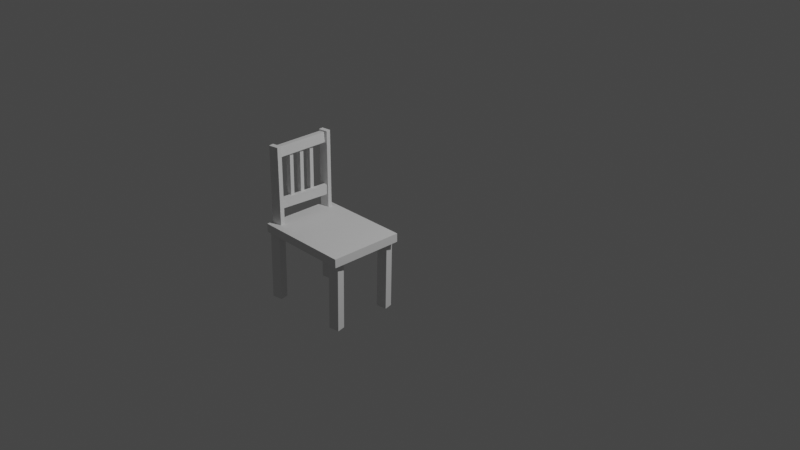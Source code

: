 # Source: damour_chair_2.blend  (saved by Blender 3.6.11; exported with 4.5.12 LTS)
import bpy
from mathutils import Matrix  # noqa: F401  (used for matrix-valued properties, if any)

bpy.ops.wm.read_factory_settings(use_empty=True)
scene = bpy.context.scene
scene.name = 'Scene'

# ---- collections
col_collection = bpy.data.collections.new('Collection'); scene.collection.children.link(col_collection)

# ---- world
world_world = bpy.data.worlds.new('World'); scene.world = world_world
world_world.use_nodes = True; world_world.node_tree.nodes.clear()
_N = world_world.node_tree.nodes; _L = world_world.node_tree.links
n0 = _N.new('ShaderNodeOutputWorld'); n0.name = 'World Output'; n0.location = (300, 300)
n1 = _N.new('ShaderNodeBackground'); n1.name = 'Background'; n1.location = (10, 300)
n1.inputs[0].default_value = (0.05088, 0.05088, 0.05088, 1.0)
_L.new(n1.outputs[0], n0.inputs[0])
n0.is_active_output = True
world_world.color = (0.05088, 0.05088, 0.05088)
world_world.use_sun_shadow = False
world_world.sun_shadow_jitter_overblur = 0.0

# ---- cameras
cam_camera = bpy.data.cameras.new('Camera')
cam_camera.clip_end = 100.0
cam_camera.ortho_scale = 7.314

# ---- lights
light_light = bpy.data.lights.new('Light', 'POINT')
light_light.transmission_factor = 0.0
light_light.energy = 1000.0
light_light.shadow_soft_size = 0.1
light_light.shadow_maximum_resolution = 0.006
light_light.use_absolute_resolution = True

# ---- meshes
me_cube_001 = bpy.data.meshes.new('Cube.001')
me_cube_001.from_pydata([(-1.0, -1.0, -1.0), (-1.0, -1.0, 1.0), (-1.0, 1.0, -1.0), (-1.0, 1.0, 1.0), (1.0, -1.0, -1.0), (1.0, -1.0, 1.0), (1.0, 1.0, -1.0), (1.0, 1.0, 1.0)], [], [(0, 1, 3, 2), (2, 3, 7, 6), (6, 7, 5, 4), (4, 5, 1, 0), (2, 6, 4, 0), (7, 3, 1, 5)])
_uv = me_cube_001.uv_layers.new(name='UVMap')
_uv.uv.foreach_set('vector', [0.375, 0.0, 0.625, 0.0, 0.625, 0.25, 0.375, 0.25, 0.375, 0.25, 0.625, 0.25, 0.625, 0.5, 0.375, 0.5, 0.375, 0.5, 0.625, 0.5, 0.625, 0.75, 0.375, 0.75, 0.375, 0.75, 0.625, 0.75, 0.625, 1.0, 0.375, 1.0, 0.125, 0.5, 0.375, 0.5, 0.375, 0.75, 0.125, 0.75, 0.625, 0.5, 0.875, 0.5, 0.875, 0.75, 0.625, 0.75])
me_cube_001.update()

# ---- objects
ob_light = bpy.data.objects.new('Light', light_light)
ob_camera = bpy.data.objects.new('Camera', cam_camera)
ob_empty = bpy.data.objects.new('Empty', None)
ob_cube = bpy.data.objects.new('Cube', me_cube_001)
ob_cube_008 = bpy.data.objects.new('Cube.008', me_cube_001)
ob_cube_010 = bpy.data.objects.new('Cube.010', me_cube_001)
ob_cube_003 = bpy.data.objects.new('Cube.003', me_cube_001)
ob_cube_005 = bpy.data.objects.new('Cube.005', me_cube_001)
ob_cube_007 = bpy.data.objects.new('Cube.007', me_cube_001)
ob_cube_009 = bpy.data.objects.new('Cube.009', me_cube_001)
ob_cube_002 = bpy.data.objects.new('Cube.002', me_cube_001)
ob_cube_001 = bpy.data.objects.new('Cube.001', me_cube_001)
ob_cube_004 = bpy.data.objects.new('Cube.004', me_cube_001)
ob_cube_006 = bpy.data.objects.new('Cube.006', me_cube_001)
ob_cube_011 = bpy.data.objects.new('Cube.011', me_cube_001)

# ---- transforms, parenting, visibility, modifiers, constraints
ob_light.location = (4.076, 1.005, 5.904)
ob_light.rotation_euler = (0.6503, 0.05522, 1.866)
ob_light.lock_rotations_4d = False
ob_light.empty_display_type = 'ARROWS'
ob_light.color = (0.0, 0.0, 0.0, 0.0)
ob_light.lineart.crease_threshold = 0.0
ob_camera.location = (7.359, -6.926, 4.958)
ob_camera.rotation_euler = (1.109, 0.0, 0.8149)
ob_camera.lock_rotations_4d = False
ob_camera.empty_display_type = 'ARROWS'
ob_camera.color = (0.0, 0.0, 0.0, 0.0)
ob_camera.display_type = 'WIRE'
ob_camera.lineart.crease_threshold = 0.0
ob_empty.location = (-1.038, -0.03109, -0.05383)
ob_empty.rotation_euler = (1.571, -0.0, 1.571)
ob_empty.empty_display_type = 'IMAGE'
ob_empty.empty_display_size = 5.012
ob_empty.empty_image_offset = (-0.4988, -0.5)
ob_cube.location = (-0.4888, -0.4863, -0.1693)
ob_cube.scale = (0.5393, 0.4092, 0.04728)
ob_cube_008.location = (-0.9567, -0.7975, 0.2901)
ob_cube_008.rotation_euler = (0.6667, 1.575, 0.8262)
ob_cube_008.scale = (0.4441, 0.02785, 0.05578)
ob_cube_010.location = (-0.9748, -0.61, 0.3858)
ob_cube_010.rotation_euler = (-3.278, 1.55, -3.127)
ob_cube_010.scale = (0.2596, 0.02413, 0.02639)
ob_cube_003.location = (-0.9696, -0.1333, -0.5885)
ob_cube_003.rotation_euler = (2.799, 1.538, 3.004)
ob_cube_003.scale = (0.4138, 0.04684, 0.057)
ob_cube_005.location = (-0.9519, -0.1645, 0.2833)
ob_cube_005.rotation_euler = (-0.5301, 1.591, -0.3725)
ob_cube_005.scale = (0.4601, 0.02566, 0.0514)
ob_cube_007.location = (-0.941, -0.4851, 0.08918)
ob_cube_007.rotation_euler = (-6.308, -0.01326, -1.616)
ob_cube_007.scale = (0.2949, 0.02146, 0.05544)
ob_cube_009.location = (-0.9551, -0.4925, 0.6669)
ob_cube_009.rotation_euler = (-6.207, 0.01219, -1.583)
ob_cube_009.scale = (0.312, 0.03189, 0.056)
ob_cube_002.location = (-0.9696, -0.814, -0.5885)
ob_cube_002.rotation_euler = (2.799, 1.538, 3.004)
ob_cube_002.scale = (0.4012, 0.04684, 0.057)
ob_cube_001.location = (-0.08291, -0.1333, -0.5885)
ob_cube_001.rotation_euler = (2.799, 1.538, 3.004)
ob_cube_001.scale = (0.4138, 0.04684, 0.057)
ob_cube_004.location = (-0.08291, -0.7824, -0.5885)
ob_cube_004.rotation_euler = (2.799, 1.538, 3.004)
ob_cube_004.scale = (0.4138, 0.04684, 0.057)
ob_cube_006.location = (-0.9748, -0.4796, 0.3858)
ob_cube_006.rotation_euler = (-3.278, 1.55, -3.127)
ob_cube_006.scale = (0.2596, 0.02413, 0.02639)
ob_cube_011.location = (-0.9748, -0.352, 0.3858)
ob_cube_011.rotation_euler = (-3.278, 1.55, -3.127)
ob_cube_011.scale = (0.2596, 0.02413, 0.02639)

# ---- collection membership
col_collection.objects.link(ob_light)
col_collection.objects.link(ob_camera)
col_collection.objects.link(ob_empty)
col_collection.objects.link(ob_cube)
col_collection.objects.link(ob_cube_008)
col_collection.objects.link(ob_cube_010)
col_collection.objects.link(ob_cube_003)
col_collection.objects.link(ob_cube_005)
col_collection.objects.link(ob_cube_007)
col_collection.objects.link(ob_cube_009)
col_collection.objects.link(ob_cube_002)
col_collection.objects.link(ob_cube_001)
col_collection.objects.link(ob_cube_004)
col_collection.objects.link(ob_cube_006)
col_collection.objects.link(ob_cube_011)

# ---- scene / render settings (as saved in the file)
scene.camera = ob_camera
scene.frame_start = 1; scene.frame_end = 250; scene.frame_set(1)
scene.render.engine = 'BLENDER_EEVEE_NEXT'
scene.cycles.sampling_pattern = 'TABULATED_SOBOL'
scene.view_settings.view_transform = 'Filmic'
bpy.context.view_layer.update()

